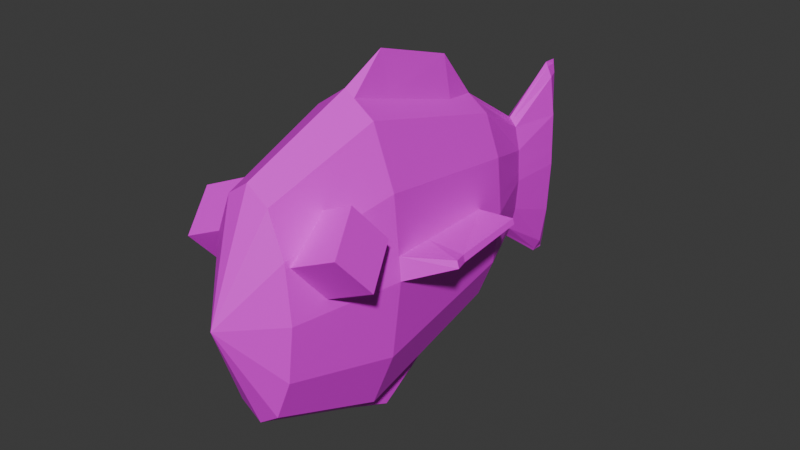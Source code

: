 # Source: fibsh.blend  (saved by Blender 4.5.90; exported with 4.5.12 LTS)
import bpy
from mathutils import Matrix  # noqa: F401  (used for matrix-valued properties, if any)

bpy.ops.wm.read_factory_settings(use_empty=True)
scene = bpy.context.scene
scene.name = 'Scene'

# ---- collections
col_collection = bpy.data.collections.new('Collection'); scene.collection.children.link(col_collection)

# ---- images (referenced by path relative to the original .blend; pixels are not part of the script)
import os
ASSET_DIR = os.environ.get("B2B_ASSET_DIR", "")  # directory of the original .blend (textures are referenced by path, not embedded)
HERE = os.path.dirname(os.path.abspath(__file__))  # packed textures are extracted next to this script under _unpacked/

def load_image(name, relpath, width, height, colorspace="sRGB"):
    """Load a texture the original file referenced (path relative to the .blend, or extracted next to this script)."""
    p = next((c for c in (os.path.join(HERE, relpath), os.path.join(ASSET_DIR, relpath)) if relpath and os.path.exists(c)), "")
    if p:
        img = bpy.data.images.load(p, check_existing=True)
        img.name = name
    else:  # same state as the original file: an image datablock whose file is absent (Cycles renders it pink)
        img = bpy.data.images.new(name, width, height)
        img.source = "FILE"
        img.filepath = "//" + (relpath or name)
    img.colorspace_settings.name = colorspace
    return img
img_palette_png = load_image('palette.png', 'palette.png', 1024, 1024, 'sRGB')

# ---- materials (node trees are filled in below, after node groups)
mat_material_001 = bpy.data.materials.new('Material.001')

# ---- material node trees
mat_material_001.use_nodes = True; mat_material_001.node_tree.nodes.clear()
_N = mat_material_001.node_tree.nodes; _L = mat_material_001.node_tree.links
n0 = _N.new('ShaderNodeBsdfPrincipled'); n0.name = 'Principled BSDF'; n0.location = (-200, 100)
n1 = _N.new('ShaderNodeOutputMaterial'); n1.name = 'Material Output'; n1.location = (200, 100)
n2 = _N.new('ShaderNodeTexImage'); n2.name = 'Image Texture'; n2.location = (-527, 52)
n2.image = img_palette_png
_L.new(n0.outputs[0], n1.inputs[0])
_L.new(n2.outputs[0], n0.inputs[0])
n1.is_active_output = True

# ---- world
world_world = bpy.data.worlds.new('World'); scene.world = world_world
world_world.use_nodes = True; world_world.node_tree.nodes.clear()
_N = world_world.node_tree.nodes; _L = world_world.node_tree.links
n0 = _N.new('ShaderNodeOutputWorld'); n0.name = 'World Output'; n0.location = (200, 100)
n1 = _N.new('ShaderNodeBackground'); n1.name = 'Background'; n1.location = (-200, 100)
n1.inputs[0].default_value = (0.05088, 0.05088, 0.05088, 1.0)
_L.new(n1.outputs[0], n0.inputs[0])
n0.is_active_output = True
world_world.color = (0.05088, 0.05088, 0.05088)
world_world.sun_shadow_jitter_overblur = 0.0

# ---- meshes
me_sphere = bpy.data.meshes.new('Sphere')
me_sphere.from_pydata([(-0.004044, -0.6971, 0.7169), (-0.00912, 1.099, 0.6625), (0.1323, -0.6985, 0.6222), (0.1888, 0.01212, 0.8659), (0.1272, 1.098, 0.5677), (0.2321, -0.7021, 0.3634), (0.3299, 0.007, 0.5), (0.227, 1.094, 0.3089), (0.2686, -0.707, 0.009899), (0.3816, 2.98e-08, -2.421e-08), (0.2636, 1.089, -0.04457), (0.2321, -0.712, -0.3436), (0.3299, -0.007, -0.5), (0.227, 1.084, -0.3981), (0.1323, -0.7156, -0.6024), (0.1888, -0.01212, -0.8659), (0.1272, 1.081, -0.6569), (-0.004044, -0.7169, -0.6971), (-0.004044, -0.014, -0.9999), (-0.00912, 1.079, -0.7516), (-0.1404, -0.7156, -0.6024), (-0.1969, -0.01212, -0.8659), (-0.1455, 1.081, -0.6569), (-0.2402, -0.712, -0.3436), (-0.338, -0.007, -0.5), (-0.2453, 1.084, -0.3981), (-0.004044, -0.9999, 0.014), (-0.2767, -0.707, 0.009899), (-0.3897, 2.98e-08, -2.421e-08), (-0.2818, 1.089, -0.04457), (-0.2402, -0.7021, 0.3634), (-0.338, 0.007, 0.5), (-0.2453, 1.094, 0.3089), (-0.1404, -0.6985, 0.6222), (-0.1969, 0.01212, 0.8659), (-0.1455, 1.098, 0.5677), (-0.004044, 0.014, 0.9999), (0.03766, 1.548, 0.3164), (-0.009931, 1.549, 0.3719), (0.0725, 1.546, 0.1646), (0.08525, 1.542, -0.04266), (0.0725, 1.538, -0.25), (0.03766, 1.535, -0.4017), (-0.009931, 1.534, -0.4572), (-0.05752, 1.535, -0.4017), (-0.09236, 1.538, -0.25), (0.005234, 1.937, 0.6069), (-0.1051, 1.542, -0.04266), (-0.09236, 1.546, 0.1646), (-0.05752, 1.548, 0.3164), (-0.0876, 0.01319, 0.9419), (-0.0682, 1.099, 0.6214), (-0.06313, -0.6977, 0.6759), (-0.03055, 1.549, 0.3478), (0.03433, 1.099, 0.6323), (0.0394, -0.6976, 0.6868), (0.0574, 0.0134, 0.9572), (0.005234, 1.549, 0.3542), (0.1726, 0.2966, 0.7878), (0.303, 0.2919, 0.4499), (0.3507, 0.2854, -0.01168), (0.303, 0.279, -0.4733), (0.1726, 0.2742, -0.8112), (-0.1834, 0.2742, -0.8112), (-0.3137, 0.279, -0.4733), (-0.3614, 0.2854, -0.01168), (-0.3137, 0.2919, 0.4499), (-0.1834, 0.2966, 0.7878), (-0.005374, 0.2984, 1.142), (-0.08252, 0.2976, 0.8579), (0.05135, 0.2978, 0.8721), (0.1413, 0.85, 0.6358), (0.2505, 0.8461, 0.3526), (0.2905, 0.8406, -0.0344), (0.2505, 0.8352, -0.4213), (0.1413, 0.8313, -0.7046), (-0.007961, 0.8298, -0.8083), (-0.1572, 0.8313, -0.7046), (-0.2664, 0.8352, -0.4213), (-0.3064, 0.8406, -0.0344), (-0.2664, 0.8461, 0.3526), (-0.1572, 0.85, 0.6358), (-0.007961, 0.8515, 0.9697), (-0.07263, 0.8508, 0.6946), (0.03959, 0.851, 0.7065), (-0.2728, 1.091, 0.04249), (-0.377, 0.001724, 0.1231), (-0.2677, -0.7058, 0.09696), (-0.102, 1.543, 0.008385), (-0.3497, 0.287, 0.102), (-0.2966, 0.842, 0.0609), (0.2528, 1.091, 0.05942), (0.3664, 0.002059, 0.1471), (0.2579, -0.7056, 0.1139), (0.0815, 1.543, 0.01832), (0.3366, 0.2873, 0.1241), (0.2787, 0.8422, 0.07944), (0.5958, 0.2088, 0.1159), (0.611, 0.2068, 0.07196), (0.573, 0.3104, 0.05473), (0.559, 0.3124, 0.0953), (0.5128, 0.8657, 0.04794), (0.5011, 0.8672, 0.08195), (-0.6232, 0.2096, 0.03102), (-0.636, 0.2079, -0.03575), (-0.7171, 0.3213, -0.006974), (-0.6621, 0.8765, -0.01929), (-0.7053, 0.3228, 0.05467), (-0.6523, 0.8778, 0.03238), (0.03166, -0.01365, -0.9751), (0.0212, -0.7167, -0.6796), (0.01613, 1.08, -0.7341), (-0.001118, 1.534, -0.447), (0.02759, 0.2728, -0.9119), (0.01967, 0.8301, -0.7891), (-0.0519, 1.08, -0.7219), (-0.06455, -0.01341, -0.9579), (-0.04683, -0.7165, -0.6674), (-0.02487, 1.534, -0.4398), (-0.06124, 0.2731, -0.896), (-0.05479, 0.8303, -0.7758), (-0.04757, 0.2995, -1.121), (-0.007158, 0.2993, -1.149), (-0.008047, 0.3796, -1.106), (0.01397, 0.3797, -1.091), (-0.009775, 0.5356, -1.021), (0.008681, 0.5357, -1.008), (0.01669, 0.2994, -1.133), (-0.04535, 0.3797, -1.08), (-0.04105, 0.5358, -0.9996), (-0.4875, -0.2918, 0.2256), (-0.5545, -0.4893, 0.4665), (-0.1961, -0.2442, 0.3456), (-0.2631, -0.4417, 0.5866), (-0.377, -0.5373, 0.05497), (-0.4441, -0.7349, 0.2959), (-0.08568, -0.4897, 0.175), (-0.1527, -0.6873, 0.416), (0.167, -0.2365, 0.2411), (0.09996, -0.434, 0.482), (0.4583, -0.1889, 0.3612), (0.3913, -0.3864, 0.6021), (0.2774, -0.482, 0.07049), (0.2104, -0.6795, 0.3114), (0.5688, -0.4344, 0.1906), (0.5017, -0.6319, 0.4315), (0.3319, -0.2095, 0.309), (0.2648, -0.4071, 0.55), (0.4423, -0.455, 0.1384), (0.3753, -0.6526, 0.3794), (0.5136, -0.3116, 0.2759), (0.4465, -0.5092, 0.5168), (0.2222, -0.3592, 0.1558), (0.1552, -0.5568, 0.3967), (0.3201, -0.5298, 0.4647), (0.3871, -0.3323, 0.2237), (0.1335, -0.3352, 0.3616), (0.4248, -0.2876, 0.4816), (0.5353, -0.5332, 0.311), (0.2439, -0.5808, 0.191), (0.4088, -0.5538, 0.2589), (0.2984, -0.3083, 0.4295), (0.1887, -0.458, 0.2763), (0.48, -0.4104, 0.3963), (-0.3438, -0.2683, 0.2848), (-0.4108, -0.4659, 0.5257), (-0.2334, -0.5138, 0.1142), (-0.3004, -0.7114, 0.3551), (-0.1409, -0.3669, 0.2603), (-0.2079, -0.5645, 0.5013), (-0.4323, -0.4146, 0.1403), (-0.4993, -0.6121, 0.3812), (-0.3556, -0.5886, 0.4404), (-0.2886, -0.3911, 0.1995), (-0.5213, -0.3914, 0.3471), (-0.2299, -0.3438, 0.4672), (-0.1195, -0.5894, 0.2966), (-0.4109, -0.637, 0.1765), (-0.2672, -0.6135, 0.2357), (-0.3776, -0.368, 0.4063), (-0.4661, -0.5142, 0.2618), (-0.1747, -0.4666, 0.3819), (-0.009931, 1.938, 0.6363), (0.0725, 1.934, 0.2913), (0.03766, 1.936, 0.5439), (0.0815, 1.931, 0.04779), (0.0725, 1.926, -0.3987), (0.08525, 1.93, -0.05371), (0.03766, 1.923, -0.6513), (-0.001118, 1.922, -0.7266), (-0.02487, 1.922, -0.7147), (-0.05752, 1.923, -0.6513), (-0.09236, 1.926, -0.3987), (-0.1051, 1.93, -0.05371), (-0.102, 1.931, 0.03125), (-0.09236, 1.934, 0.2913), (-0.05752, 1.936, 0.5439), (-0.03055, 1.937, 0.5963), (-0.009931, 1.922, -0.7437), (-0.03412, 2.014, -0.3997), (-0.03779, 2.018, -0.05473), (-0.0241, 2.011, -0.6523), (-0.01471, 2.01, -0.7157), (-0.007879, 2.01, -0.7276), (0.003272, 2.011, -0.6523), (0.01329, 2.014, -0.3997), (0.01696, 2.018, -0.05473), (0.01588, 2.019, 0.04677), (0.01329, 2.022, 0.2903), (0.003272, 2.025, 0.5429), (-0.006053, 2.025, 0.6058), (-0.01041, 2.026, 0.6353), (-0.03688, 2.019, 0.03024), (-0.03412, 2.022, 0.2903), (-0.0241, 2.025, 0.5429), (-0.01634, 2.025, 0.5952), (-0.01041, 2.01, -0.7448)], [], [(70, 56, 3, 58), (0, 26, 2, 55), (13, 16, 42, 41), (56, 55, 2, 3), (58, 3, 6, 59), (2, 26, 5), (115, 22, 44, 118), (3, 2, 5, 6), (92, 9, 98, 97), (5, 26, 8, 93), (85, 32, 48, 88), (92, 93, 8, 9), (60, 9, 12, 61), (8, 26, 11), (51, 1, 38, 53), (9, 8, 11, 12), (61, 12, 15, 62), (11, 26, 14), (22, 25, 45, 44), (12, 11, 14, 15), (109, 110, 17, 18), (109, 18, 122, 127), (14, 26, 17, 110), (32, 35, 49, 48), (4, 7, 39, 37), (116, 117, 20, 21), (119, 116, 21, 63), (17, 26, 20, 117), (10, 13, 41, 40), (21, 20, 23, 24), (63, 21, 24, 64), (20, 26, 23), (25, 29, 47, 45), (24, 23, 27, 28), (64, 24, 28, 65), (23, 26, 27), (54, 4, 37, 57), (86, 87, 30, 31), (89, 86, 31, 66), (27, 26, 30, 87), (30, 26, 33), (111, 19, 43, 112), (31, 30, 33, 34), (66, 31, 34, 67), (69, 50, 36, 68), (33, 26, 0, 52), (91, 10, 40, 94), (50, 52, 0, 36), (43, 118, 190, 198), (42, 112, 189, 188), (53, 38, 182, 197), (57, 37, 184, 46), (182, 46, 210, 211), (198, 190, 202, 216), (184, 183, 208, 209), (189, 198, 216, 203), (94, 40, 187, 185), (41, 42, 188, 186), (48, 49, 196, 195), (40, 41, 186, 187), (34, 33, 52, 50), (67, 34, 50, 69), (35, 51, 53, 49), (1, 54, 57, 38), (36, 0, 55, 56), (68, 36, 56, 70), (82, 68, 70, 84), (81, 67, 69, 83), (83, 69, 68, 82), (80, 66, 67, 81), (90, 89, 66, 80), (78, 64, 65, 79), (77, 63, 64, 78), (120, 119, 63, 77), (76, 114, 126, 125), (74, 61, 62, 75), (73, 60, 61, 74), (95, 92, 97, 100), (71, 58, 59, 72), (84, 70, 58, 71), (54, 84, 71, 4), (4, 71, 72, 7), (91, 96, 73, 10), (10, 73, 74, 13), (13, 74, 75, 16), (111, 114, 76, 19), (115, 120, 77, 22), (22, 77, 78, 25), (25, 78, 79, 29), (85, 90, 80, 32), (32, 80, 81, 35), (51, 83, 82, 1), (35, 81, 83, 51), (1, 82, 84, 54), (29, 79, 90, 85), (79, 65, 105, 106), (86, 89, 107, 103), (28, 27, 87, 86), (29, 85, 88, 47), (7, 72, 96, 91), (72, 59, 95, 96), (7, 91, 94, 39), (6, 5, 93, 92), (59, 6, 92, 95), (100, 97, 98, 99), (102, 100, 99, 101), (73, 96, 102, 101), (96, 95, 100, 102), (60, 73, 101, 99), (9, 60, 99, 98), (106, 105, 107, 108), (105, 104, 103, 107), (89, 90, 108, 107), (65, 28, 104, 105), (90, 79, 106, 108), (28, 86, 103, 104), (16, 75, 114, 111), (75, 62, 113, 114), (16, 111, 112, 42), (62, 15, 109, 113), (15, 14, 110, 109), (19, 76, 120, 115), (18, 116, 121, 122), (116, 119, 128, 121), (18, 17, 117, 116), (19, 115, 118, 43), (124, 127, 122, 123), (126, 124, 123, 125), (125, 123, 128, 129), (123, 122, 121, 128), (113, 109, 127, 124), (119, 120, 129, 128), (114, 113, 124, 126), (120, 76, 125, 129), (179, 165, 133, 175), (181, 169, 137, 176), (178, 167, 135, 177), (180, 171, 131, 174), (173, 166, 134, 170), (172, 165, 131, 171), (161, 147, 141, 157), (163, 151, 145, 158), (160, 149, 143, 159), (162, 153, 139, 156), (155, 148, 142, 152), (154, 147, 139, 153), (151, 141, 147, 154), (150, 144, 148, 155), (158, 145, 149, 160), (156, 139, 147, 161), (140, 150, 155, 146), (145, 151, 154, 149), (149, 154, 153, 143), (146, 155, 152, 138), (159, 143, 153, 162), (157, 141, 151, 163), (140, 157, 163, 150), (142, 159, 162, 152), (138, 156, 161, 146), (144, 158, 160, 148), (152, 162, 156, 138), (148, 160, 159, 142), (150, 163, 158, 144), (146, 161, 157, 140), (169, 133, 165, 172), (168, 136, 166, 173), (176, 137, 167, 178), (174, 131, 165, 179), (132, 168, 173, 164), (137, 169, 172, 167), (167, 172, 171, 135), (164, 173, 170, 130), (177, 135, 171, 180), (175, 133, 169, 181), (132, 175, 181, 168), (134, 177, 180, 170), (130, 174, 179, 164), (136, 176, 178, 166), (170, 180, 174, 130), (166, 178, 177, 134), (168, 181, 176, 136), (164, 179, 175, 132), (118, 44, 191, 190), (38, 57, 46, 182), (44, 45, 192, 191), (47, 88, 194, 193), (49, 53, 197, 196), (37, 39, 183, 184), (45, 47, 193, 192), (39, 94, 185, 183), (112, 43, 198, 189), (88, 48, 195, 194), (211, 210, 209, 208, 213, 214, 215), (208, 207, 206, 200, 212, 213), (206, 205, 199, 200), (205, 204, 203, 216, 202, 201, 199), (191, 192, 199, 201), (196, 197, 215, 214), (190, 191, 201, 202), (197, 182, 211, 215), (188, 189, 203, 204), (192, 193, 200, 199), (46, 184, 209, 210), (186, 188, 204, 205), (194, 195, 213, 212), (193, 194, 212, 200), (195, 196, 214, 213), (187, 186, 205, 206), (185, 187, 206, 207), (183, 185, 207, 208)])
_uv = me_sphere.uv_layers.new(name='UVMap')
_uv.uv.foreach_set('vector', [0.1737, 0.9019, 0.1737, 0.9035, 0.1723, 0.9035, 0.1723, 0.9019, 0.2255, 0.9141, 0.2245, 0.9202, 0.2235, 0.9141, 0.2249, 0.9141, 0.1733, 0.8974, 0.1712, 0.8974, 0.1712, 0.8974, 0.1733, 0.8974, 0.1737, 0.9035, 0.1737, 0.9096, 0.1723, 0.9096, 0.1723, 0.9035, 0.2235, 0.9064, 0.2235, 0.908, 0.2215, 0.908, 0.2215, 0.9064, 0.2235, 0.9141, 0.2225, 0.9202, 0.2215, 0.9141, 0.1686, 0.8974, 0.1672, 0.8974, 0.1672, 0.8974, 0.1686, 0.8974, 0.2235, 0.908, 0.2235, 0.9141, 0.2215, 0.9141, 0.2215, 0.908, 0.22, 0.908, 0.2194, 0.908, 0.2194, 0.908, 0.22, 0.908, 0.2215, 0.9141, 0.2204, 0.9202, 0.2194, 0.9141, 0.22, 0.9141, 0.2311, 0.9019, 0.2296, 0.9019, 0.2296, 0.9019, 0.2311, 0.9019, 0.22, 0.908, 0.22, 0.9141, 0.2194, 0.9141, 0.2194, 0.908, 0.2194, 0.9064, 0.2194, 0.908, 0.2174, 0.908, 0.2174, 0.9064, 0.2194, 0.9141, 0.2184, 0.9202, 0.2174, 0.9141, 0.1752, 0.8974, 0.1744, 0.8974, 0.1744, 0.8974, 0.1752, 0.8974, 0.2194, 0.908, 0.2194, 0.9141, 0.2174, 0.9141, 0.2174, 0.908, 0.1768, 0.8975, 0.1768, 0.899, 0.1748, 0.899, 0.1748, 0.8975, 0.1768, 0.9051, 0.1758, 0.9112, 0.1748, 0.9051, 0.1672, 0.8974, 0.1652, 0.8974, 0.1652, 0.8974, 0.1672, 0.8974, 0.1768, 0.899, 0.1768, 0.9051, 0.1748, 0.9051, 0.1748, 0.899, 0.1731, 0.899, 0.1731, 0.9051, 0.1727, 0.9051, 0.1727, 0.899, 0.3549, 0.7847, 0.3545, 0.7847, 0.3545, 0.7847, 0.3549, 0.7847, 0.1748, 0.9051, 0.1738, 0.9112, 0.1727, 0.9051, 0.1731, 0.9051, 0.2296, 0.9019, 0.2276, 0.9019, 0.2276, 0.9019, 0.2296, 0.9019, 0.2235, 0.9019, 0.2215, 0.9019, 0.2215, 0.9019, 0.2235, 0.9019, 0.1721, 0.899, 0.1721, 0.9051, 0.1707, 0.9051, 0.1707, 0.899, 0.1721, 0.8975, 0.1721, 0.899, 0.1707, 0.899, 0.1707, 0.8975, 0.1727, 0.9051, 0.1717, 0.9112, 0.1707, 0.9051, 0.1721, 0.9051, 0.2194, 0.9019, 0.2174, 0.9019, 0.2174, 0.9019, 0.2194, 0.9019, 0.1707, 0.899, 0.1707, 0.9051, 0.1687, 0.9051, 0.1687, 0.899, 0.1707, 0.8975, 0.1707, 0.899, 0.1687, 0.899, 0.1687, 0.8975, 0.1707, 0.9051, 0.1697, 0.9112, 0.1687, 0.9051, 0.2093, 0.9019, 0.2072, 0.9019, 0.2072, 0.9019, 0.2093, 0.9019, 0.2093, 0.908, 0.2093, 0.9141, 0.2072, 0.9141, 0.2072, 0.908, 0.2093, 0.9064, 0.2093, 0.908, 0.2072, 0.908, 0.2072, 0.9064, 0.2093, 0.9141, 0.2083, 0.9202, 0.2072, 0.9141, 0.1737, 0.8974, 0.1723, 0.8974, 0.1723, 0.8974, 0.1737, 0.8974, 0.2311, 0.908, 0.2311, 0.9141, 0.2296, 0.9141, 0.2296, 0.908, 0.2311, 0.9064, 0.2311, 0.908, 0.2296, 0.908, 0.2296, 0.9064, 0.2316, 0.9141, 0.2306, 0.9202, 0.2296, 0.9141, 0.2311, 0.9141, 0.2296, 0.9141, 0.2286, 0.9202, 0.2276, 0.9141, 0.1696, 0.8974, 0.1692, 0.8974, 0.1692, 0.8974, 0.1696, 0.8974, 0.2296, 0.908, 0.2296, 0.9141, 0.2276, 0.9141, 0.2276, 0.908, 0.2296, 0.9064, 0.2296, 0.908, 0.2276, 0.908, 0.2276, 0.9064, 0.3676, 0.7831, 0.3676, 0.7847, 0.3667, 0.7847, 0.3667, 0.7831, 0.2276, 0.9141, 0.2265, 0.9202, 0.2255, 0.9141, 0.2264, 0.9141, 0.22, 0.9019, 0.2194, 0.9019, 0.2194, 0.9019, 0.22, 0.9019, 0.1752, 0.9035, 0.1752, 0.9096, 0.1744, 0.9096, 0.1744, 0.9035, 0.1692, 0.8974, 0.1686, 0.8974, 0.1686, 0.8974, 0.1692, 0.8974, 0.1712, 0.8974, 0.1696, 0.8974, 0.1696, 0.8974, 0.1712, 0.8974, 0.1752, 0.8974, 0.1744, 0.8974, 0.1744, 0.8974, 0.1752, 0.8974, 0.1737, 0.8974, 0.1723, 0.8974, 0.1723, 0.8974, 0.1737, 0.8974, 0.07377, 0.893, 0.07312, 0.893, 0.07312, 0.893, 0.07377, 0.893, 0.1128, 0.8974, 0.1121, 0.8974, 0.1121, 0.8974, 0.1128, 0.8974, 0.1229, 0.8974, 0.1209, 0.8974, 0.1209, 0.8974, 0.1229, 0.8974, 0.1131, 0.8974, 0.1128, 0.8974, 0.1128, 0.8974, 0.1131, 0.8974, 0.22, 0.9019, 0.2194, 0.9019, 0.2194, 0.9019, 0.22, 0.9019, 0.2174, 0.9019, 0.2154, 0.9019, 0.2154, 0.9019, 0.2174, 0.9019, 0.2296, 0.9019, 0.2276, 0.9019, 0.2276, 0.9019, 0.2296, 0.9019, 0.2194, 0.9019, 0.2174, 0.9019, 0.2174, 0.9019, 0.2194, 0.9019, 0.1764, 0.9035, 0.1764, 0.9096, 0.1752, 0.9096, 0.1752, 0.9035, 0.1764, 0.9019, 0.1764, 0.9035, 0.1752, 0.9035, 0.1752, 0.9019, 0.1764, 0.8974, 0.1752, 0.8974, 0.1752, 0.8974, 0.1764, 0.8974, 0.1744, 0.8974, 0.1737, 0.8974, 0.1737, 0.8974, 0.1744, 0.8974, 0.1744, 0.9035, 0.1744, 0.9096, 0.1737, 0.9096, 0.1737, 0.9035, 0.3667, 0.7831, 0.3667, 0.7847, 0.366, 0.7847, 0.366, 0.7831, 0.3667, 0.78, 0.3667, 0.7831, 0.366, 0.7831, 0.366, 0.78, 0.1764, 0.8988, 0.1764, 0.9019, 0.1752, 0.9019, 0.1752, 0.8988, 0.3676, 0.78, 0.3676, 0.7831, 0.3667, 0.7831, 0.3667, 0.78, 0.2296, 0.9033, 0.2296, 0.9064, 0.2276, 0.9064, 0.2276, 0.9033, 0.2311, 0.9033, 0.2311, 0.9064, 0.2296, 0.9064, 0.2296, 0.9033, 0.2093, 0.9033, 0.2093, 0.9064, 0.2072, 0.9064, 0.2072, 0.9033, 0.1707, 0.8943, 0.1707, 0.8975, 0.1687, 0.8975, 0.1687, 0.8943, 0.1721, 0.8943, 0.1721, 0.8975, 0.1707, 0.8975, 0.1707, 0.8943, 0.3545, 0.78, 0.3549, 0.78, 0.3549, 0.78, 0.3545, 0.78, 0.1768, 0.8943, 0.1768, 0.8975, 0.1748, 0.8975, 0.1748, 0.8943, 0.2194, 0.9033, 0.2194, 0.9064, 0.2174, 0.9064, 0.2174, 0.9033, 0.2165, 0.9737, 0.2165, 0.9753, 0.2165, 0.9753, 0.2165, 0.9737, 0.2235, 0.9033, 0.2235, 0.9064, 0.2215, 0.9064, 0.2215, 0.9033, 0.1737, 0.8988, 0.1737, 0.9019, 0.1723, 0.9019, 0.1723, 0.8988, 0.1737, 0.8974, 0.1737, 0.8988, 0.1723, 0.8988, 0.1723, 0.8974, 0.2235, 0.9019, 0.2235, 0.9033, 0.2215, 0.9033, 0.2215, 0.9019, 0.22, 0.9019, 0.22, 0.9033, 0.2194, 0.9033, 0.2194, 0.9019, 0.2194, 0.9019, 0.2194, 0.9033, 0.2174, 0.9033, 0.2174, 0.9019, 0.1768, 0.893, 0.1768, 0.8943, 0.1748, 0.8943, 0.1748, 0.893, 0.1731, 0.893, 0.1731, 0.8943, 0.1727, 0.8943, 0.1727, 0.893, 0.1721, 0.893, 0.1721, 0.8943, 0.1707, 0.8943, 0.1707, 0.893, 0.1707, 0.893, 0.1707, 0.8943, 0.1687, 0.8943, 0.1687, 0.893, 0.2093, 0.9019, 0.2093, 0.9033, 0.2072, 0.9033, 0.2072, 0.9019, 0.2311, 0.9019, 0.2311, 0.9033, 0.2296, 0.9033, 0.2296, 0.9019, 0.2296, 0.9019, 0.2296, 0.9033, 0.2276, 0.9033, 0.2276, 0.9019, 0.3676, 0.7786, 0.3676, 0.78, 0.3667, 0.78, 0.3667, 0.7786, 0.1764, 0.8974, 0.1764, 0.8988, 0.1752, 0.8988, 0.1752, 0.8974, 0.3667, 0.7786, 0.3667, 0.78, 0.366, 0.78, 0.366, 0.7786, 0.2316, 0.9019, 0.2316, 0.9033, 0.2311, 0.9033, 0.2311, 0.9019, 0.2884, 0.1635, 0.2884, 0.1666, 0.2884, 0.1666, 0.2884, 0.1635, 0.2276, 0.9753, 0.2276, 0.9737, 0.2276, 0.9737, 0.2276, 0.9753, 0.2316, 0.908, 0.2316, 0.9141, 0.2311, 0.9141, 0.2311, 0.908, 0.2316, 0.9019, 0.2311, 0.9019, 0.2311, 0.9019, 0.2316, 0.9019, 0.2215, 0.9019, 0.2215, 0.9033, 0.22, 0.9033, 0.22, 0.9019, 0.2215, 0.9033, 0.2215, 0.9064, 0.22, 0.9064, 0.22, 0.9033, 0.2215, 0.9019, 0.22, 0.9019, 0.22, 0.9019, 0.2215, 0.9019, 0.2215, 0.908, 0.2215, 0.9141, 0.22, 0.9141, 0.22, 0.908, 0.2215, 0.9064, 0.2215, 0.908, 0.22, 0.908, 0.22, 0.9064, 0.22, 0.9064, 0.22, 0.908, 0.2194, 0.908, 0.2194, 0.9064, 0.22, 0.9033, 0.22, 0.9064, 0.2194, 0.9064, 0.2194, 0.9033, 0.2194, 0.9033, 0.22, 0.9033, 0.22, 0.9033, 0.2194, 0.9033, 0.2165, 0.9706, 0.2165, 0.9737, 0.2165, 0.9737, 0.2165, 0.9706, 0.3006, 0.1666, 0.3006, 0.1635, 0.3006, 0.1635, 0.3006, 0.1666, 0.3006, 0.1682, 0.3006, 0.1666, 0.3006, 0.1666, 0.3006, 0.1682, 0.2316, 0.9033, 0.2316, 0.9064, 0.2311, 0.9064, 0.2311, 0.9033, 0.2316, 0.9064, 0.2316, 0.908, 0.2311, 0.908, 0.2311, 0.9064, 0.2276, 0.9737, 0.2276, 0.9706, 0.2276, 0.9706, 0.2276, 0.9737, 0.2884, 0.1666, 0.2884, 0.1682, 0.2884, 0.1682, 0.2884, 0.1666, 0.2311, 0.9033, 0.2316, 0.9033, 0.2316, 0.9033, 0.2311, 0.9033, 0.2316, 0.908, 0.2311, 0.908, 0.2311, 0.908, 0.2316, 0.908, 0.1748, 0.893, 0.1748, 0.8943, 0.1731, 0.8943, 0.1731, 0.893, 0.1748, 0.8943, 0.1748, 0.8975, 0.1731, 0.8975, 0.1731, 0.8943, 0.1712, 0.8974, 0.1696, 0.8974, 0.1696, 0.8974, 0.1712, 0.8974, 0.1748, 0.8975, 0.1748, 0.899, 0.1731, 0.899, 0.1731, 0.8975, 0.1748, 0.899, 0.1748, 0.9051, 0.1731, 0.9051, 0.1731, 0.899, 0.1727, 0.893, 0.1727, 0.8943, 0.1721, 0.8943, 0.1721, 0.893, 0.3545, 0.7847, 0.3539, 0.7847, 0.3539, 0.7847, 0.3545, 0.7847, 0.3539, 0.7847, 0.3539, 0.7831, 0.3539, 0.7831, 0.3539, 0.7847, 0.1727, 0.899, 0.1727, 0.9051, 0.1721, 0.9051, 0.1721, 0.899, 0.1692, 0.8974, 0.1686, 0.8974, 0.1686, 0.8974, 0.1692, 0.8974, 0.3549, 0.7831, 0.3549, 0.7847, 0.3545, 0.7847, 0.3545, 0.7831, 0.3549, 0.78, 0.3549, 0.7831, 0.3545, 0.7831, 0.3545, 0.78, 0.3545, 0.78, 0.3545, 0.7831, 0.3539, 0.7831, 0.3539, 0.78, 0.3545, 0.7831, 0.3545, 0.7847, 0.3539, 0.7847, 0.3539, 0.7831, 0.3549, 0.7831, 0.3549, 0.7847, 0.3549, 0.7847, 0.3549, 0.7831, 0.3539, 0.7831, 0.3539, 0.78, 0.3539, 0.78, 0.3539, 0.7831, 0.3549, 0.78, 0.3549, 0.7831, 0.3549, 0.7831, 0.3549, 0.78, 0.3539, 0.78, 0.3545, 0.78, 0.3545, 0.78, 0.3539, 0.78, 0.4076, 0.2011, 0.4129, 0.2011, 0.4129, 0.2065, 0.4076, 0.2065, 0.4076, 0.2118, 0.4129, 0.2118, 0.4129, 0.2171, 0.4076, 0.2171, 0.4076, 0.2225, 0.4129, 0.2225, 0.4129, 0.2277, 0.4076, 0.2277, 0.5642, 0.5487, 0.5674, 0.5487, 0.5674, 0.5519, 0.5642, 0.5519, 0.397, 0.2225, 0.4023, 0.2225, 0.4023, 0.2277, 0.397, 0.2277, 0.5706, 0.5424, 0.5738, 0.5424, 0.5738, 0.5455, 0.5706, 0.5455, 0.3935, 0.2008, 0.3938, 0.2008, 0.3938, 0.201, 0.3935, 0.201, 0.605, 0.5251, 0.612, 0.5251, 0.612, 0.532, 0.605, 0.532, 0.3935, 0.2019, 0.3938, 0.2019, 0.3938, 0.2022, 0.3935, 0.2022, 0.3935, 0.2025, 0.3938, 0.2025, 0.3938, 0.2028, 0.3935, 0.2028, 0.3929, 0.2019, 0.3932, 0.2019, 0.3932, 0.2022, 0.3929, 0.2022, 0.3941, 0.2019, 0.3944, 0.2019, 0.3944, 0.2022, 0.3941, 0.2022, 0.3941, 0.2016, 0.3944, 0.2016, 0.3944, 0.2019, 0.3941, 0.2019, 0.3929, 0.2016, 0.3932, 0.2016, 0.3932, 0.2019, 0.3929, 0.2019, 0.605, 0.532, 0.612, 0.532, 0.612, 0.5381, 0.605, 0.5381, 0.3935, 0.2004, 0.3938, 0.2004, 0.3938, 0.2008, 0.3935, 0.2008, 0.3926, 0.2016, 0.3929, 0.2016, 0.3929, 0.2019, 0.3926, 0.2019, 0.612, 0.532, 0.619, 0.532, 0.619, 0.5381, 0.612, 0.5381, 0.3938, 0.2019, 0.3941, 0.2019, 0.3941, 0.2022, 0.3938, 0.2022, 0.3926, 0.2019, 0.3929, 0.2019, 0.3929, 0.2022, 0.3926, 0.2022, 0.3935, 0.2022, 0.3938, 0.2022, 0.3938, 0.2025, 0.3935, 0.2025, 0.3935, 0.201, 0.3938, 0.201, 0.3938, 0.2013, 0.3935, 0.2013, 0.3932, 0.201, 0.3935, 0.201, 0.3935, 0.2013, 0.3932, 0.2013, 0.3932, 0.2022, 0.3935, 0.2022, 0.3935, 0.2025, 0.3932, 0.2025, 0.3932, 0.2004, 0.3935, 0.2004, 0.3935, 0.2008, 0.3932, 0.2008, 0.3932, 0.2016, 0.3935, 0.2016, 0.3935, 0.2019, 0.3932, 0.2019, 0.3932, 0.2025, 0.3935, 0.2025, 0.3935, 0.2028, 0.3932, 0.2028, 0.3932, 0.2019, 0.3935, 0.2019, 0.3935, 0.2022, 0.3932, 0.2022, 0.3932, 0.2013, 0.3935, 0.2013, 0.3935, 0.2016, 0.3932, 0.2016, 0.3932, 0.2008, 0.3935, 0.2008, 0.3935, 0.201, 0.3932, 0.201, 0.4182, 0.2171, 0.4235, 0.2171, 0.4235, 0.2225, 0.4182, 0.2225, 0.397, 0.2171, 0.4023, 0.2171, 0.4023, 0.2225, 0.397, 0.2225, 0.4076, 0.2171, 0.4129, 0.2171, 0.4129, 0.2225, 0.4076, 0.2225, 0.5642, 0.5264, 0.5674, 0.5264, 0.5674, 0.5295, 0.5642, 0.5295, 0.3917, 0.2171, 0.397, 0.2171, 0.397, 0.2225, 0.3917, 0.2225, 0.4129, 0.2171, 0.4182, 0.2171, 0.4182, 0.2225, 0.4129, 0.2225, 0.4129, 0.2225, 0.4182, 0.2225, 0.4182, 0.2277, 0.4129, 0.2277, 0.3917, 0.2225, 0.397, 0.2225, 0.397, 0.2277, 0.3917, 0.2277, 0.4076, 0.2277, 0.4129, 0.2277, 0.4129, 0.233, 0.4076, 0.233, 0.4076, 0.2065, 0.4129, 0.2065, 0.4129, 0.2118, 0.4076, 0.2118, 0.4023, 0.2065, 0.4076, 0.2065, 0.4076, 0.2118, 0.4023, 0.2118, 0.4023, 0.2277, 0.4076, 0.2277, 0.4076, 0.233, 0.4023, 0.233, 0.4023, 0.1959, 0.4076, 0.1959, 0.4076, 0.2011, 0.4023, 0.2011, 0.4023, 0.2171, 0.4076, 0.2171, 0.4076, 0.2225, 0.4023, 0.2225, 0.4023, 0.233, 0.4076, 0.233, 0.4076, 0.2383, 0.4023, 0.2383, 0.4023, 0.2225, 0.4076, 0.2225, 0.4076, 0.2277, 0.4023, 0.2277, 0.4023, 0.2118, 0.4076, 0.2118, 0.4076, 0.2171, 0.4023, 0.2171, 0.4023, 0.2011, 0.4076, 0.2011, 0.4076, 0.2065, 0.4023, 0.2065, 0.1686, 0.8974, 0.1672, 0.8974, 0.1672, 0.8974, 0.1686, 0.8974, 0.1744, 0.8974, 0.1737, 0.8974, 0.1737, 0.8974, 0.1744, 0.8974, 0.1672, 0.8974, 0.1652, 0.8974, 0.1652, 0.8974, 0.1672, 0.8974, 0.2316, 0.9019, 0.2311, 0.9019, 0.2311, 0.9019, 0.2316, 0.9019, 0.1764, 0.8974, 0.1752, 0.8974, 0.1752, 0.8974, 0.1764, 0.8974, 0.2235, 0.9019, 0.2215, 0.9019, 0.2215, 0.9019, 0.2235, 0.9019, 0.2093, 0.9019, 0.2072, 0.9019, 0.2072, 0.9019, 0.2093, 0.9019, 0.2215, 0.9019, 0.22, 0.9019, 0.22, 0.9019, 0.2215, 0.9019, 0.1696, 0.8974, 0.1692, 0.8974, 0.1692, 0.8974, 0.1696, 0.8974, 0.2311, 0.9019, 0.2296, 0.9019, 0.2296, 0.9019, 0.2311, 0.9019, 0.1087, 0.8984, 0.1083, 0.8984, 0.137, 0.901, 0.1359, 0.901, 0.1405, 0.901, 0.1099, 0.8984, 0.1092, 0.8984, 0.1359, 0.901, 0.135, 0.901, 0.1347, 0.901, 0.1417, 0.901, 0.1414, 0.901, 0.1405, 0.901, 0.1347, 0.901, 0.1335, 0.901, 0.1288, 0.901, 0.1417, 0.901, 0.1335, 0.901, 0.1323, 0.901, 0.1314, 0.901, 0.1312, 0.901, 0.1308, 0.901, 0.13, 0.901, 0.1288, 0.901, 0.1107, 0.8974, 0.1087, 0.8974, 0.1087, 0.8974, 0.1107, 0.8974, 0.0758, 0.893, 0.07465, 0.893, 0.07465, 0.893, 0.0758, 0.893, 0.1121, 0.8974, 0.1107, 0.8974, 0.1107, 0.8974, 0.1121, 0.8974, 0.07465, 0.893, 0.07377, 0.893, 0.07377, 0.893, 0.07465, 0.893, 0.1148, 0.8974, 0.1131, 0.8974, 0.1131, 0.8974, 0.1148, 0.8974, 0.1087, 0.8974, 0.1067, 0.8974, 0.1067, 0.8974, 0.1087, 0.8974, 0.07312, 0.893, 0.07174, 0.893, 0.07174, 0.893, 0.07312, 0.893, 0.1168, 0.8974, 0.1148, 0.8974, 0.1148, 0.8974, 0.1168, 0.8974, 0.1305, 0.8974, 0.129, 0.8974, 0.129, 0.8974, 0.1305, 0.8974, 0.131, 0.8974, 0.1305, 0.8974, 0.1305, 0.8974, 0.131, 0.8974, 0.129, 0.8974, 0.127, 0.8974, 0.127, 0.8974, 0.129, 0.8974, 0.1188, 0.8974, 0.1168, 0.8974, 0.1168, 0.8974, 0.1188, 0.8974, 0.1194, 0.8974, 0.1188, 0.8974, 0.1188, 0.8974, 0.1194, 0.8974, 0.1209, 0.8974, 0.1194, 0.8974, 0.1194, 0.8974, 0.1209, 0.8974])
me_sphere.materials.append(mat_material_001)
me_sphere.update()

# ---- objects
ob_sphere = bpy.data.objects.new('Sphere', me_sphere)

# ---- transforms, parenting, visibility, modifiers, constraints
ob_sphere.location = (0.0, 0.0, 0.0)

# ---- collection membership
col_collection.objects.link(ob_sphere)

# ---- scene / render settings (as saved in the file)
scene.frame_start = 1; scene.frame_end = 250; scene.frame_set(1)
scene.render.engine = 'BLENDER_EEVEE_NEXT'
bpy.context.view_layer.update()

# ---- added for rendering (the .blend has no active camera and no usable light): camera, sun
cam_auto = bpy.data.cameras.new('AutoCamera')
cam_auto.lens = 50.0
cam_auto.sensor_width = 36.0
cam_auto.clip_end = 1000.0
ob_auto_camera = bpy.data.objects.new('AutoCamera', cam_auto)
scene.collection.objects.link(ob_auto_camera)
ob_auto_camera.location = (3.66714, -3.95128, 2.97237)
ob_auto_camera.rotation_euler = (1.09748, -7.21219e-08, 0.694738)
scene.camera = ob_auto_camera
light_auto_sun = bpy.data.lights.new('AutoSun', 'SUN')
light_auto_sun.energy = 3.0
light_auto_sun.angle = 0.0523599
ob_auto_sun = bpy.data.objects.new('AutoSun', light_auto_sun)
scene.collection.objects.link(ob_auto_sun)
ob_auto_sun.rotation_euler = (0.872665, 0.174533, 0.523599)
bpy.context.view_layer.update()
